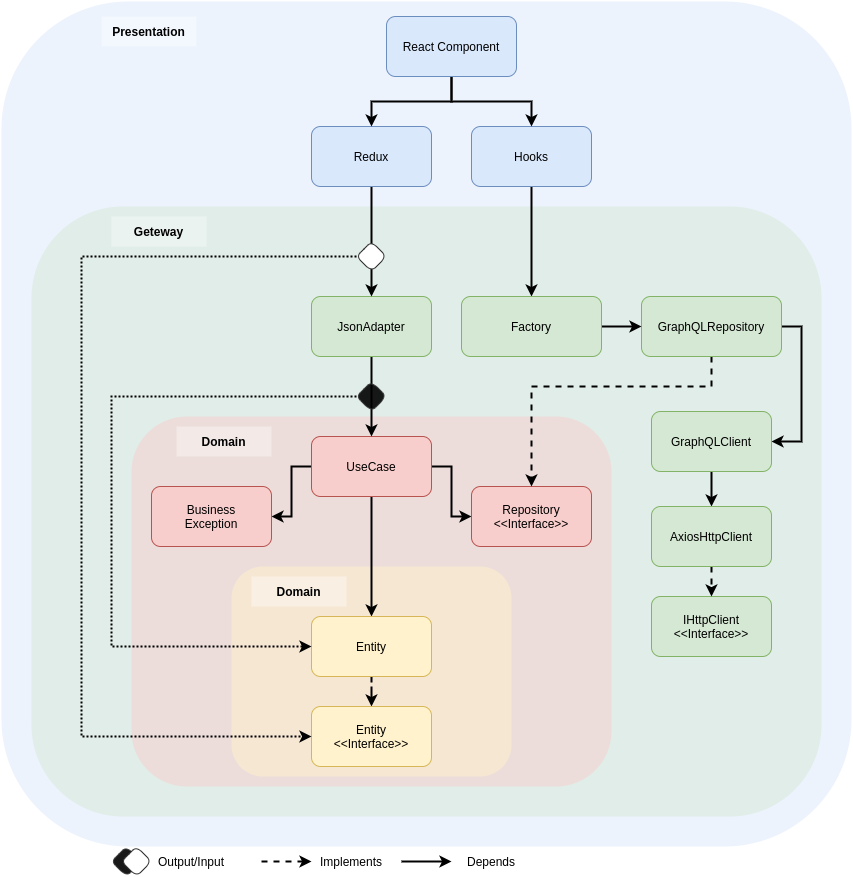

The diagram above was exported from draw.io. Its source (the exported page's mxGraphModel, read from the mxfile embedded in the PNG):
<mxGraphModel dx="2062" dy="793" grid="1" gridSize="10" guides="1" tooltips="1" connect="1" arrows="1" fold="1" page="1" pageScale="1" pageWidth="827" pageHeight="1169" math="0" shadow="0">
  <root>
    <mxCell id="HYFSqdcg2onTiatfwcHF-0" />
    <mxCell id="HYFSqdcg2onTiatfwcHF-1" parent="HYFSqdcg2onTiatfwcHF-0" />
    <mxCell id="CzDRxy71tiuAMXu41jT1-0" value="" style="rounded=1;whiteSpace=wrap;html=1;strokeWidth=3;fillColor=#dae8fc;opacity=50;strokeColor=none;" vertex="1" parent="HYFSqdcg2onTiatfwcHF-1">
      <mxGeometry x="410" y="175" width="850" height="845" as="geometry" />
    </mxCell>
    <mxCell id="-AjseXdLZnPdmsenA0w--0" value="" style="rounded=1;whiteSpace=wrap;html=1;strokeWidth=3;fillColor=#d5e8d4;opacity=50;glass=0;sketch=0;shadow=0;strokeColor=none;" vertex="1" parent="HYFSqdcg2onTiatfwcHF-1">
      <mxGeometry x="440" y="380" width="790" height="610" as="geometry" />
    </mxCell>
    <mxCell id="lMSSWyyu0x4bxu1ucgD5-0" value="" style="rounded=1;whiteSpace=wrap;html=1;strokeWidth=3;fillColor=#f8cecc;opacity=50;strokeColor=none;" vertex="1" parent="HYFSqdcg2onTiatfwcHF-1">
      <mxGeometry x="540" y="590" width="480" height="370" as="geometry" />
    </mxCell>
    <mxCell id="F6jmJJcApdvYsPs8txAO-0" value="" style="rounded=1;whiteSpace=wrap;html=1;strokeWidth=3;fillColor=#fff2cc;opacity=50;strokeColor=none;" vertex="1" parent="HYFSqdcg2onTiatfwcHF-1">
      <mxGeometry x="640" y="740" width="280" height="210" as="geometry" />
    </mxCell>
    <mxCell id="1jvkkti0fZ6i7WHUEjRw-8" style="edgeStyle=orthogonalEdgeStyle;rounded=0;orthogonalLoop=1;jettySize=auto;html=1;exitX=0.5;exitY=1;exitDx=0;exitDy=0;strokeColor=#000000;strokeWidth=2;" edge="1" parent="HYFSqdcg2onTiatfwcHF-1" source="by2dFIw_U8Ef2GxaRt2N-6" target="by2dFIw_U8Ef2GxaRt2N-7">
      <mxGeometry relative="1" as="geometry" />
    </mxCell>
    <mxCell id="1jvkkti0fZ6i7WHUEjRw-9" style="edgeStyle=orthogonalEdgeStyle;rounded=0;orthogonalLoop=1;jettySize=auto;html=1;exitX=1;exitY=0.5;exitDx=0;exitDy=0;entryX=0;entryY=0.5;entryDx=0;entryDy=0;strokeColor=#000000;strokeWidth=2;" edge="1" parent="HYFSqdcg2onTiatfwcHF-1" source="by2dFIw_U8Ef2GxaRt2N-6" target="by2dFIw_U8Ef2GxaRt2N-16">
      <mxGeometry relative="1" as="geometry" />
    </mxCell>
    <mxCell id="1jvkkti0fZ6i7WHUEjRw-10" style="edgeStyle=orthogonalEdgeStyle;rounded=0;orthogonalLoop=1;jettySize=auto;html=1;exitX=0;exitY=0.5;exitDx=0;exitDy=0;strokeColor=#000000;strokeWidth=2;" edge="1" parent="HYFSqdcg2onTiatfwcHF-1" source="by2dFIw_U8Ef2GxaRt2N-6" target="by2dFIw_U8Ef2GxaRt2N-40">
      <mxGeometry relative="1" as="geometry" />
    </mxCell>
    <mxCell id="by2dFIw_U8Ef2GxaRt2N-6" value="UseCase" style="rounded=1;whiteSpace=wrap;html=1;fillColor=#f8cecc;strokeColor=#b85450;" vertex="1" parent="HYFSqdcg2onTiatfwcHF-1">
      <mxGeometry x="720" y="610" width="120" height="60" as="geometry" />
    </mxCell>
    <mxCell id="1jvkkti0fZ6i7WHUEjRw-22" style="edgeStyle=orthogonalEdgeStyle;rounded=0;orthogonalLoop=1;jettySize=auto;html=1;exitX=0.5;exitY=1;exitDx=0;exitDy=0;dashed=1;strokeColor=#000000;strokeWidth=2;" edge="1" parent="HYFSqdcg2onTiatfwcHF-1" source="by2dFIw_U8Ef2GxaRt2N-7" target="1jvkkti0fZ6i7WHUEjRw-21">
      <mxGeometry relative="1" as="geometry" />
    </mxCell>
    <mxCell id="by2dFIw_U8Ef2GxaRt2N-7" value="Entity" style="rounded=1;whiteSpace=wrap;html=1;fillColor=#fff2cc;strokeColor=#d6b656;" vertex="1" parent="HYFSqdcg2onTiatfwcHF-1">
      <mxGeometry x="720" y="790" width="120" height="60" as="geometry" />
    </mxCell>
    <mxCell id="by2dFIw_U8Ef2GxaRt2N-16" value="Repository&lt;br&gt;&amp;lt;&amp;lt;Interface&amp;gt;&amp;gt;" style="rounded=1;whiteSpace=wrap;html=1;fillColor=#f8cecc;strokeColor=#b85450;" vertex="1" parent="HYFSqdcg2onTiatfwcHF-1">
      <mxGeometry x="880" y="660" width="120" height="60" as="geometry" />
    </mxCell>
    <mxCell id="by2dFIw_U8Ef2GxaRt2N-40" value="Business&lt;br&gt;Exception" style="rounded=1;whiteSpace=wrap;html=1;fillColor=#f8cecc;strokeColor=#b85450;" vertex="1" parent="HYFSqdcg2onTiatfwcHF-1">
      <mxGeometry x="560" y="660" width="120" height="60" as="geometry" />
    </mxCell>
    <mxCell id="Zb6wECeSbaGDFRfrST2v-0" style="edgeStyle=orthogonalEdgeStyle;rounded=0;orthogonalLoop=1;jettySize=auto;html=1;exitX=1;exitY=0.5;exitDx=0;exitDy=0;startArrow=none;startFill=0;endArrow=classic;endFill=1;strokeColor=#000000;strokeWidth=2;entryX=1;entryY=0.5;entryDx=0;entryDy=0;" edge="1" parent="HYFSqdcg2onTiatfwcHF-1" source="1jvkkti0fZ6i7WHUEjRw-2" target="1jvkkti0fZ6i7WHUEjRw-4">
      <mxGeometry relative="1" as="geometry">
        <mxPoint x="1190" y="630" as="targetPoint" />
      </mxGeometry>
    </mxCell>
    <mxCell id="Zb6wECeSbaGDFRfrST2v-5" style="edgeStyle=orthogonalEdgeStyle;rounded=0;orthogonalLoop=1;jettySize=auto;html=1;exitX=0.5;exitY=1;exitDx=0;exitDy=0;entryX=0.5;entryY=0;entryDx=0;entryDy=0;startArrow=none;startFill=0;endArrow=classic;endFill=1;strokeColor=#000000;strokeWidth=2;dashed=1;" edge="1" parent="HYFSqdcg2onTiatfwcHF-1" source="1jvkkti0fZ6i7WHUEjRw-2" target="by2dFIw_U8Ef2GxaRt2N-16">
      <mxGeometry relative="1" as="geometry">
        <Array as="points">
          <mxPoint x="1120" y="560" />
          <mxPoint x="940" y="560" />
        </Array>
      </mxGeometry>
    </mxCell>
    <mxCell id="1jvkkti0fZ6i7WHUEjRw-2" value="GraphQLRepository" style="rounded=1;whiteSpace=wrap;html=1;fillColor=#d5e8d4;strokeColor=#82b366;" vertex="1" parent="HYFSqdcg2onTiatfwcHF-1">
      <mxGeometry x="1050" y="470" width="140" height="60" as="geometry" />
    </mxCell>
    <mxCell id="1jvkkti0fZ6i7WHUEjRw-17" style="edgeStyle=orthogonalEdgeStyle;rounded=0;orthogonalLoop=1;jettySize=auto;html=1;exitX=0.5;exitY=1;exitDx=0;exitDy=0;strokeColor=#000000;strokeWidth=2;" edge="1" parent="HYFSqdcg2onTiatfwcHF-1" source="1jvkkti0fZ6i7WHUEjRw-4" target="1jvkkti0fZ6i7WHUEjRw-6">
      <mxGeometry relative="1" as="geometry" />
    </mxCell>
    <mxCell id="1jvkkti0fZ6i7WHUEjRw-4" value="GraphQLClient" style="rounded=1;whiteSpace=wrap;html=1;fillColor=#d5e8d4;strokeColor=#82b366;" vertex="1" parent="HYFSqdcg2onTiatfwcHF-1">
      <mxGeometry x="1060" y="585" width="120" height="60" as="geometry" />
    </mxCell>
    <mxCell id="1jvkkti0fZ6i7WHUEjRw-5" value="IHttpClient&lt;br&gt;&amp;lt;&amp;lt;Interface&amp;gt;&amp;gt;" style="rounded=1;whiteSpace=wrap;html=1;fillColor=#d5e8d4;strokeColor=#82b366;" vertex="1" parent="HYFSqdcg2onTiatfwcHF-1">
      <mxGeometry x="1060" y="770" width="120" height="60" as="geometry" />
    </mxCell>
    <mxCell id="1jvkkti0fZ6i7WHUEjRw-18" style="edgeStyle=orthogonalEdgeStyle;rounded=0;orthogonalLoop=1;jettySize=auto;html=1;exitX=0.5;exitY=1;exitDx=0;exitDy=0;entryX=0.5;entryY=0;entryDx=0;entryDy=0;strokeColor=#000000;strokeWidth=2;dashed=1;" edge="1" parent="HYFSqdcg2onTiatfwcHF-1" source="1jvkkti0fZ6i7WHUEjRw-6" target="1jvkkti0fZ6i7WHUEjRw-5">
      <mxGeometry relative="1" as="geometry" />
    </mxCell>
    <mxCell id="1jvkkti0fZ6i7WHUEjRw-6" value="AxiosHttpClient" style="rounded=1;whiteSpace=wrap;html=1;fillColor=#d5e8d4;strokeColor=#82b366;" vertex="1" parent="HYFSqdcg2onTiatfwcHF-1">
      <mxGeometry x="1060" y="680" width="120" height="60" as="geometry" />
    </mxCell>
    <mxCell id="1jvkkti0fZ6i7WHUEjRw-35" style="edgeStyle=orthogonalEdgeStyle;rounded=0;orthogonalLoop=1;jettySize=auto;html=1;exitX=0.5;exitY=1;exitDx=0;exitDy=0;strokeColor=#000000;strokeWidth=2;" edge="1" parent="HYFSqdcg2onTiatfwcHF-1" source="1jvkkti0fZ6i7WHUEjRw-20" target="by2dFIw_U8Ef2GxaRt2N-6">
      <mxGeometry relative="1" as="geometry" />
    </mxCell>
    <mxCell id="1jvkkti0fZ6i7WHUEjRw-20" value="JsonAdapter" style="rounded=1;whiteSpace=wrap;html=1;fillColor=#d5e8d4;strokeColor=#82b366;" vertex="1" parent="HYFSqdcg2onTiatfwcHF-1">
      <mxGeometry x="720" y="470" width="120" height="60" as="geometry" />
    </mxCell>
    <mxCell id="1jvkkti0fZ6i7WHUEjRw-21" value="Entity&lt;br&gt;&amp;lt;&amp;lt;Interface&amp;gt;&amp;gt;" style="rounded=1;whiteSpace=wrap;html=1;fillColor=#fff2cc;strokeColor=#d6b656;" vertex="1" parent="HYFSqdcg2onTiatfwcHF-1">
      <mxGeometry x="720" y="880" width="120" height="60" as="geometry" />
    </mxCell>
    <mxCell id="1jvkkti0fZ6i7WHUEjRw-34" style="edgeStyle=orthogonalEdgeStyle;rounded=0;orthogonalLoop=1;jettySize=auto;html=1;exitX=0.5;exitY=1;exitDx=0;exitDy=0;strokeColor=#000000;strokeWidth=2;" edge="1" parent="HYFSqdcg2onTiatfwcHF-1" source="1jvkkti0fZ6i7WHUEjRw-27" target="1jvkkti0fZ6i7WHUEjRw-20">
      <mxGeometry relative="1" as="geometry" />
    </mxCell>
    <mxCell id="1jvkkti0fZ6i7WHUEjRw-27" value="Redux" style="rounded=1;whiteSpace=wrap;html=1;fillColor=#dae8fc;strokeColor=#6c8ebf;" vertex="1" parent="HYFSqdcg2onTiatfwcHF-1">
      <mxGeometry x="720" y="300" width="120" height="60" as="geometry" />
    </mxCell>
    <mxCell id="Zb6wECeSbaGDFRfrST2v-2" style="edgeStyle=orthogonalEdgeStyle;rounded=0;orthogonalLoop=1;jettySize=auto;html=1;exitX=0.5;exitY=1;exitDx=0;exitDy=0;entryX=0.5;entryY=0;entryDx=0;entryDy=0;startArrow=none;startFill=0;endArrow=classic;endFill=1;strokeColor=#000000;strokeWidth=2;" edge="1" parent="HYFSqdcg2onTiatfwcHF-1" source="1jvkkti0fZ6i7WHUEjRw-31" target="Zb6wECeSbaGDFRfrST2v-1">
      <mxGeometry relative="1" as="geometry" />
    </mxCell>
    <mxCell id="1jvkkti0fZ6i7WHUEjRw-31" value="Hooks" style="rounded=1;whiteSpace=wrap;html=1;fillColor=#dae8fc;strokeColor=#6c8ebf;" vertex="1" parent="HYFSqdcg2onTiatfwcHF-1">
      <mxGeometry x="880" y="300" width="120" height="60" as="geometry" />
    </mxCell>
    <mxCell id="1jvkkti0fZ6i7WHUEjRw-37" style="edgeStyle=orthogonalEdgeStyle;rounded=0;orthogonalLoop=1;jettySize=auto;html=1;exitX=0;exitY=0.5;exitDx=0;exitDy=0;entryX=0;entryY=0.5;entryDx=0;entryDy=0;strokeColor=#000000;strokeWidth=2;dashed=1;dashPattern=1 1;" edge="1" parent="HYFSqdcg2onTiatfwcHF-1" source="1jvkkti0fZ6i7WHUEjRw-36" target="by2dFIw_U8Ef2GxaRt2N-7">
      <mxGeometry relative="1" as="geometry">
        <Array as="points">
          <mxPoint x="520" y="570" />
          <mxPoint x="520" y="820" />
        </Array>
      </mxGeometry>
    </mxCell>
    <mxCell id="1jvkkti0fZ6i7WHUEjRw-36" value="" style="rhombus;whiteSpace=wrap;html=1;rounded=1;opacity=90;strokeColor=#333333;fillColor=#000000;" vertex="1" parent="HYFSqdcg2onTiatfwcHF-1">
      <mxGeometry x="765" y="555" width="30" height="30" as="geometry" />
    </mxCell>
    <mxCell id="1jvkkti0fZ6i7WHUEjRw-39" style="edgeStyle=orthogonalEdgeStyle;rounded=0;orthogonalLoop=1;jettySize=auto;html=1;exitX=0;exitY=0.5;exitDx=0;exitDy=0;entryX=0;entryY=0.5;entryDx=0;entryDy=0;strokeColor=#000000;strokeWidth=2;dashed=1;dashPattern=1 1;" edge="1" parent="HYFSqdcg2onTiatfwcHF-1" source="1jvkkti0fZ6i7WHUEjRw-38" target="1jvkkti0fZ6i7WHUEjRw-21">
      <mxGeometry relative="1" as="geometry">
        <Array as="points">
          <mxPoint x="490" y="430" />
          <mxPoint x="490" y="910" />
        </Array>
      </mxGeometry>
    </mxCell>
    <mxCell id="1jvkkti0fZ6i7WHUEjRw-38" value="" style="rhombus;whiteSpace=wrap;html=1;rounded=1;strokeColor=#333333;arcSize=17;fillColor=#FFFFFF;" vertex="1" parent="HYFSqdcg2onTiatfwcHF-1">
      <mxGeometry x="765" y="415" width="30" height="30" as="geometry" />
    </mxCell>
    <mxCell id="1jvkkti0fZ6i7WHUEjRw-43" style="edgeStyle=orthogonalEdgeStyle;rounded=0;orthogonalLoop=1;jettySize=auto;html=1;exitX=0.5;exitY=1;exitDx=0;exitDy=0;entryX=0.5;entryY=0;entryDx=0;entryDy=0;strokeColor=#000000;strokeWidth=2;" edge="1" parent="HYFSqdcg2onTiatfwcHF-1" source="1jvkkti0fZ6i7WHUEjRw-40" target="1jvkkti0fZ6i7WHUEjRw-27">
      <mxGeometry relative="1" as="geometry" />
    </mxCell>
    <mxCell id="1jvkkti0fZ6i7WHUEjRw-46" style="edgeStyle=orthogonalEdgeStyle;rounded=0;orthogonalLoop=1;jettySize=auto;html=1;entryX=0.5;entryY=0;entryDx=0;entryDy=0;strokeColor=#000000;strokeWidth=2;" edge="1" parent="HYFSqdcg2onTiatfwcHF-1" source="1jvkkti0fZ6i7WHUEjRw-40" target="1jvkkti0fZ6i7WHUEjRw-31">
      <mxGeometry relative="1" as="geometry" />
    </mxCell>
    <mxCell id="1jvkkti0fZ6i7WHUEjRw-40" value="React Component" style="rounded=1;whiteSpace=wrap;html=1;fillColor=#dae8fc;strokeColor=#6c8ebf;" vertex="1" parent="HYFSqdcg2onTiatfwcHF-1">
      <mxGeometry x="795" y="190" width="130" height="60" as="geometry" />
    </mxCell>
    <mxCell id="UGEMYXKAa3rG1bBrEqEt-0" value="Presentation" style="text;html=1;align=center;verticalAlign=middle;whiteSpace=wrap;rounded=0;opacity=35;fontStyle=1;fillColor=#ffffff;" vertex="1" parent="HYFSqdcg2onTiatfwcHF-1">
      <mxGeometry x="510" y="190" width="95" height="30" as="geometry" />
    </mxCell>
    <mxCell id="UGEMYXKAa3rG1bBrEqEt-1" value="Geteway" style="text;html=1;align=center;verticalAlign=middle;whiteSpace=wrap;rounded=0;opacity=35;fontStyle=1;fillColor=#ffffff;" vertex="1" parent="HYFSqdcg2onTiatfwcHF-1">
      <mxGeometry x="520" y="390" width="95" height="30" as="geometry" />
    </mxCell>
    <mxCell id="UGEMYXKAa3rG1bBrEqEt-2" value="Domain" style="text;html=1;align=center;verticalAlign=middle;whiteSpace=wrap;rounded=0;opacity=35;fontStyle=1;fillColor=#ffffff;" vertex="1" parent="HYFSqdcg2onTiatfwcHF-1">
      <mxGeometry x="585" y="600" width="95" height="30" as="geometry" />
    </mxCell>
    <mxCell id="UGEMYXKAa3rG1bBrEqEt-3" value="Domain" style="text;html=1;align=center;verticalAlign=middle;whiteSpace=wrap;rounded=0;opacity=35;fontStyle=1;fillColor=#ffffff;" vertex="1" parent="HYFSqdcg2onTiatfwcHF-1">
      <mxGeometry x="660" y="750" width="95" height="30" as="geometry" />
    </mxCell>
    <mxCell id="GOGIyupB1kCVoF27R4ro-0" value="" style="rhombus;whiteSpace=wrap;html=1;rounded=1;opacity=90;strokeColor=#333333;fillColor=#000000;" vertex="1" parent="HYFSqdcg2onTiatfwcHF-1">
      <mxGeometry x="520" y="1020" width="30" height="30" as="geometry" />
    </mxCell>
    <mxCell id="GOGIyupB1kCVoF27R4ro-1" value="Output/Input" style="text;html=1;strokeColor=none;fillColor=none;align=center;verticalAlign=middle;whiteSpace=wrap;rounded=0;" vertex="1" parent="HYFSqdcg2onTiatfwcHF-1">
      <mxGeometry x="560" y="1025" width="80" height="20" as="geometry" />
    </mxCell>
    <mxCell id="GOGIyupB1kCVoF27R4ro-2" value="" style="rhombus;whiteSpace=wrap;html=1;rounded=1;strokeColor=#333333;arcSize=17;fillColor=#FFFFFF;" vertex="1" parent="HYFSqdcg2onTiatfwcHF-1">
      <mxGeometry x="530" y="1020" width="30" height="30" as="geometry" />
    </mxCell>
    <mxCell id="GOGIyupB1kCVoF27R4ro-3" style="edgeStyle=orthogonalEdgeStyle;rounded=0;orthogonalLoop=1;jettySize=auto;html=1;dashed=1;strokeColor=#000000;strokeWidth=2;" edge="1" parent="HYFSqdcg2onTiatfwcHF-1">
      <mxGeometry relative="1" as="geometry">
        <mxPoint x="670" y="1035" as="sourcePoint" />
        <mxPoint x="720" y="1035" as="targetPoint" />
      </mxGeometry>
    </mxCell>
    <mxCell id="GOGIyupB1kCVoF27R4ro-4" value="Implements" style="text;html=1;strokeColor=none;fillColor=none;align=center;verticalAlign=middle;whiteSpace=wrap;rounded=0;" vertex="1" parent="HYFSqdcg2onTiatfwcHF-1">
      <mxGeometry x="720" y="1025" width="80" height="20" as="geometry" />
    </mxCell>
    <mxCell id="GOGIyupB1kCVoF27R4ro-5" style="edgeStyle=orthogonalEdgeStyle;rounded=0;orthogonalLoop=1;jettySize=auto;html=1;strokeColor=#000000;strokeWidth=2;" edge="1" parent="HYFSqdcg2onTiatfwcHF-1">
      <mxGeometry relative="1" as="geometry">
        <mxPoint x="810" y="1035" as="sourcePoint" />
        <mxPoint x="860" y="1035" as="targetPoint" />
      </mxGeometry>
    </mxCell>
    <mxCell id="GOGIyupB1kCVoF27R4ro-6" value="Depends" style="text;html=1;strokeColor=none;fillColor=none;align=center;verticalAlign=middle;whiteSpace=wrap;rounded=0;" vertex="1" parent="HYFSqdcg2onTiatfwcHF-1">
      <mxGeometry x="860" y="1025" width="80" height="20" as="geometry" />
    </mxCell>
    <mxCell id="Zb6wECeSbaGDFRfrST2v-4" style="edgeStyle=orthogonalEdgeStyle;rounded=0;orthogonalLoop=1;jettySize=auto;html=1;exitX=1;exitY=0.5;exitDx=0;exitDy=0;entryX=0;entryY=0.5;entryDx=0;entryDy=0;startArrow=none;startFill=0;endArrow=classic;endFill=1;strokeColor=#000000;strokeWidth=2;" edge="1" parent="HYFSqdcg2onTiatfwcHF-1" source="Zb6wECeSbaGDFRfrST2v-1" target="1jvkkti0fZ6i7WHUEjRw-2">
      <mxGeometry relative="1" as="geometry" />
    </mxCell>
    <mxCell id="Zb6wECeSbaGDFRfrST2v-1" value="Factory" style="rounded=1;whiteSpace=wrap;html=1;fillColor=#d5e8d4;strokeColor=#82b366;" vertex="1" parent="HYFSqdcg2onTiatfwcHF-1">
      <mxGeometry x="870" y="470" width="140" height="60" as="geometry" />
    </mxCell>
  </root>
</mxGraphModel>